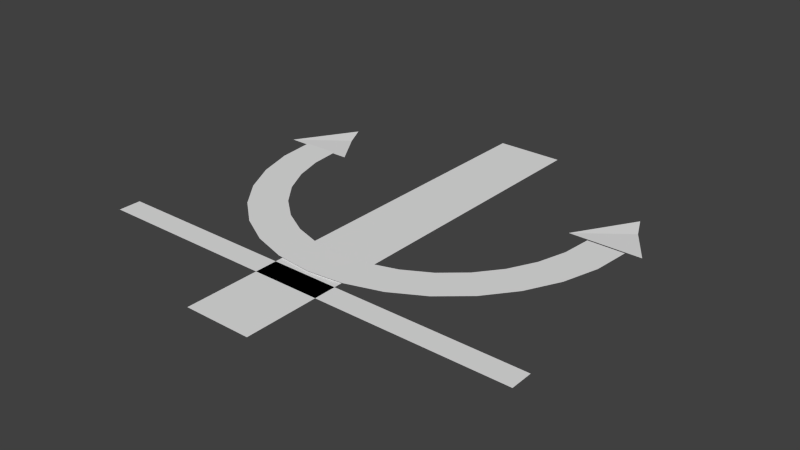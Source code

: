 # Source: anchor.blend  (saved by Blender 2.75.0; exported with 4.5.12 LTS)
import bpy
from mathutils import Matrix  # noqa: F401  (used for matrix-valued properties, if any)

bpy.ops.wm.read_factory_settings(use_empty=True)
scene = bpy.context.scene
scene.name = 'Scene'

# ---- collections
col_collection_1 = bpy.data.collections.new('Collection 1'); scene.collection.children.link(col_collection_1)

# ---- world
world_world = bpy.data.worlds.new('World'); scene.world = world_world
world_world.color = (0.05088, 0.05088, 0.05088)
world_world.use_sun_shadow = False
world_world.sun_shadow_jitter_overblur = 0.0
world_world.cycles.sampling_method = 'MANUAL'
world_world.cycles.sample_map_resolution = 256

# ---- meshes
me_plane_002 = bpy.data.meshes.new('Plane.002')
me_plane_002.from_pydata([(-1.0, -1.0, 0.0), (1.0, -1.0, 0.0), (0.01388, 0.6934, -0.01399), (0.287, 0.09753, -0.04498)], [], [(0, 1, 3, 2)])
me_plane_002.use_remesh_preserve_volume = False
me_plane_002.use_remesh_preserve_attributes = False
me_plane_002.use_mirror_vertex_groups = False
me_plane_002.update()
me_plane_001 = bpy.data.meshes.new('Plane.001')
me_plane_001.from_pydata([(-1.0, -1.0, 0.0), (1.0, -1.0, 0.0), (0.01388, 0.6934, -0.01399), (0.287, 0.09753, -0.04498)], [], [(0, 1, 3, 2)])
me_plane_001.use_remesh_preserve_volume = False
me_plane_001.use_remesh_preserve_attributes = False
me_plane_001.use_mirror_vertex_groups = False
me_plane_001.update()
me_circle = bpy.data.meshes.new('Circle')
me_circle.from_pydata([(-1.407, 0.5572, 0.0137), (-1.38, 0.2785, 0.0137), (-1.302, 0.01058, 0.0137), (-1.176, -0.2364, 0.0137), (-1.005, -0.4528, 0.0137), (-0.7976, -0.6305, 0.0137), (-0.5606, -0.7625, 0.0137), (-0.3035, -0.8438, 0.0137), (-0.03609, -0.8712, 0.0137), (0.2313, -0.8438, 0.0137), (0.4884, -0.7625, 0.0137), (0.7254, -0.6305, 0.0137), (0.9331, -0.4528, 0.0137), (1.104, -0.2364, 0.0137), (1.23, 0.01058, 0.0137), (1.308, 0.2785, 0.0137), (1.335, 0.5572, 0.0137), (-1.407, 0.5572, 0.0137), (-1.38, 0.2785, 0.0137), (-1.302, 0.01058, 0.0137), (-1.176, -0.2364, 0.0137), (-1.005, -0.4528, 0.0137), (-0.7976, -0.6305, 0.0137), (-0.5606, -0.7625, 0.0137), (-0.3035, -0.8438, 0.0137), (-0.03609, -0.8712, 0.0137), (0.2313, -0.8438, 0.0137), (0.4884, -0.7625, 0.0137), (0.7254, -0.6305, 0.0137), (0.9331, -0.4528, 0.0137), (1.104, -0.2364, 0.0137), (1.23, 0.01058, 0.0137), (1.308, 0.2785, 0.0137), (1.335, 0.5572, 0.0137), (-1.746, 0.5572, 0.0137), (-1.713, 0.2097, 0.0137), (-1.615, -0.1245, 0.0137), (-1.457, -0.4325, 0.0137), (-1.245, -0.7025, 0.0137), (-0.9858, -0.9241, 0.0137), (-0.6903, -1.089, 0.0137), (-0.3696, -1.19, 0.0137), (-0.03609, -1.224, 0.0137), (0.2974, -1.19, 0.0137), (0.6181, -1.089, 0.0137), (0.9137, -0.9241, 0.0137), (1.173, -0.7025, 0.0137), (1.385, -0.4325, 0.0137), (1.543, -0.1245, 0.0137), (1.641, 0.2097, 0.0137), (1.673, 0.5572, 0.0137)], [], [(15, 32, 33, 16), (2, 19, 20, 3), (3, 20, 21, 4), (4, 21, 22, 5), (5, 22, 23, 6), (6, 23, 24, 7), (7, 24, 25, 8), (8, 25, 26, 9), (9, 26, 27, 10), (10, 27, 28, 11), (11, 28, 29, 12), (12, 29, 30, 13), (13, 30, 31, 14), (0, 17, 18, 1), (14, 31, 32, 15), (1, 18, 19, 2), (27, 44, 45, 28), (28, 45, 46, 29), (29, 46, 47, 30), (30, 47, 48, 31), (17, 34, 35, 18), (31, 48, 49, 32), (18, 35, 36, 19), (32, 49, 50, 33), (19, 36, 37, 20), (20, 37, 38, 21), (21, 38, 39, 22), (22, 39, 40, 23), (23, 40, 41, 24), (24, 41, 42, 25), (25, 42, 43, 26), (26, 43, 44, 27)])
me_circle.use_remesh_preserve_volume = False
me_circle.use_remesh_preserve_attributes = False
me_circle.use_mirror_vertex_groups = False
me_circle.update()
me_plane = bpy.data.meshes.new('Plane')
me_plane.from_pydata([(-1.995, -1.0, 0.0), (2.011, -1.0, 0.0), (-1.995, -0.7927, 0.0), (2.011, -0.7927, 0.0), (-0.3421, -1.675, 0.0), (0.2755, -1.675, 0.0), (-0.3421, 2.242, 0.0), (0.2755, 2.242, 0.0)], [], [(0, 1, 3, 2), (4, 5, 7, 6)])
me_plane.use_remesh_preserve_volume = False
me_plane.use_remesh_preserve_attributes = False
me_plane.use_mirror_vertex_groups = False
me_plane.update()

# ---- objects
ob_plane_002 = bpy.data.objects.new('Plane.002', me_plane_002)
ob_plane_001 = bpy.data.objects.new('Plane.001', me_plane_001)
ob_circle = bpy.data.objects.new('Circle', me_circle)
ob_plane = bpy.data.objects.new('Plane', me_plane)

# ---- transforms, parenting, visibility, modifiers, constraints
ob_plane_002.location = (1.486, 1.363, 0.01491)
ob_plane_002.scale = (0.3315, 0.3315, 0.3315)
ob_plane_002.lineart.crease_threshold = 0.0
ob_plane_001.location = (-1.595, 1.336, 0.01043)
ob_plane_001.scale = (0.3315, 0.3315, 0.3315)
ob_plane_001.lineart.crease_threshold = 0.0
ob_circle.location = (0.0, 0.462, 0.0)
ob_circle.lineart.crease_threshold = 0.0
ob_plane.location = (0.0, 0.0, 0.0)
ob_plane.lineart.crease_threshold = 0.0

# ---- collection membership
col_collection_1.objects.link(ob_plane_002)
col_collection_1.objects.link(ob_plane_001)
col_collection_1.objects.link(ob_circle)
col_collection_1.objects.link(ob_plane)

# ---- scene / render settings (as saved in the file)
scene.frame_start = 1; scene.frame_end = 250; scene.frame_set(1)
scene.render.engine = 'BLENDER_EEVEE_NEXT'
scene.render.resolution_percentage = 50
scene.render.dither_intensity = 0.0
scene.cycles.use_denoising = False
scene.cycles.samples = 10
scene.cycles.sampling_pattern = 'TABULATED_SOBOL'
scene.cycles.light_sampling_threshold = 0.0
scene.cycles.use_adaptive_sampling = False
scene.cycles.use_light_tree = False
scene.cycles.blur_glossy = 0.0
scene.cycles.pixel_filter_type = 'GAUSSIAN'
scene.cycles.sample_clamp_indirect = 0.0
scene.view_settings.view_transform = 'Standard'
bpy.context.view_layer.update()

# ---- added for rendering (the .blend has no active camera and no usable light): camera, sun
cam_auto = bpy.data.cameras.new('AutoCamera')
cam_auto.lens = 50.0
cam_auto.sensor_width = 36.0
cam_auto.clip_end = 1000.0
ob_auto_camera = bpy.data.objects.new('AutoCamera', cam_auto)
scene.collection.objects.link(ob_auto_camera)
ob_auto_camera.location = (5.19166, -5.93649, 4.15195)
ob_auto_camera.rotation_euler = (1.09748, -7.21219e-08, 0.694738)
scene.camera = ob_auto_camera
light_auto_sun = bpy.data.lights.new('AutoSun', 'SUN')
light_auto_sun.energy = 3.0
light_auto_sun.angle = 0.0523599
ob_auto_sun = bpy.data.objects.new('AutoSun', light_auto_sun)
scene.collection.objects.link(ob_auto_sun)
ob_auto_sun.rotation_euler = (0.872665, 0.174533, 0.523599)
bpy.context.view_layer.update()
